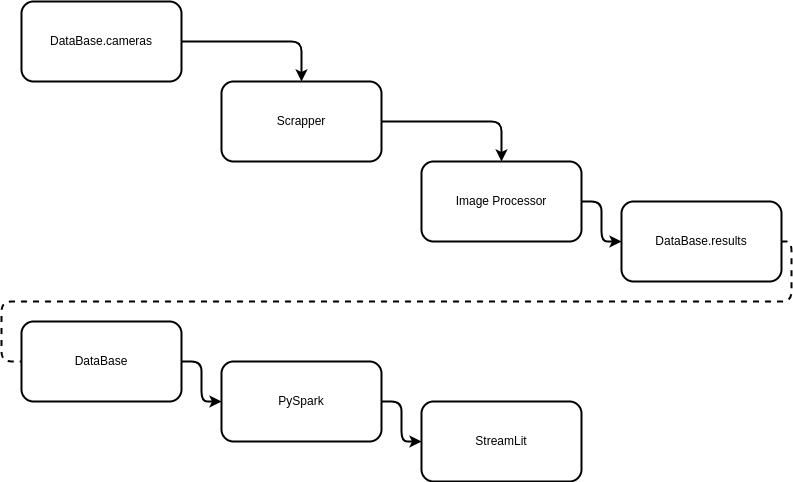

The diagram above was exported from draw.io. Its source (the exported page's mxGraphModel, read from the mxfile embedded in the PNG):
<mxGraphModel dx="996" dy="572" grid="1" gridSize="10" guides="1" tooltips="1" connect="1" arrows="1" fold="1" page="1" pageScale="1" pageWidth="850" pageHeight="1100" math="0" shadow="0">
  <root>
    <mxCell id="0" />
    <mxCell id="1" parent="0" />
    <mxCell id="4" style="edgeStyle=orthogonalEdgeStyle;html=1;exitX=1;exitY=0.5;exitDx=0;exitDy=0;entryX=0.5;entryY=0;entryDx=0;entryDy=0;strokeWidth=2;" parent="1" source="2" target="3" edge="1">
      <mxGeometry relative="1" as="geometry" />
    </mxCell>
    <mxCell id="2" value="DataBase.cameras" style="rounded=1;whiteSpace=wrap;html=1;strokeWidth=2;" parent="1" vertex="1">
      <mxGeometry x="80" y="80" width="160" height="80" as="geometry" />
    </mxCell>
    <mxCell id="7" style="edgeStyle=orthogonalEdgeStyle;html=1;exitX=1;exitY=0.5;exitDx=0;exitDy=0;entryX=0.5;entryY=0;entryDx=0;entryDy=0;strokeWidth=2;" parent="1" source="3" target="6" edge="1">
      <mxGeometry relative="1" as="geometry" />
    </mxCell>
    <mxCell id="3" value="Scrapper" style="rounded=1;whiteSpace=wrap;html=1;strokeWidth=2;" parent="1" vertex="1">
      <mxGeometry x="280" y="160" width="160" height="80" as="geometry" />
    </mxCell>
    <mxCell id="9" style="edgeStyle=orthogonalEdgeStyle;html=1;exitX=1;exitY=0.5;exitDx=0;exitDy=0;entryX=0;entryY=0.5;entryDx=0;entryDy=0;strokeWidth=2;" parent="1" source="6" target="8" edge="1">
      <mxGeometry relative="1" as="geometry" />
    </mxCell>
    <mxCell id="6" value="Image Processor" style="rounded=1;whiteSpace=wrap;html=1;strokeWidth=2;" parent="1" vertex="1">
      <mxGeometry x="480" y="240" width="160" height="80" as="geometry" />
    </mxCell>
    <mxCell id="16" style="edgeStyle=orthogonalEdgeStyle;html=1;exitX=1;exitY=0.5;exitDx=0;exitDy=0;strokeWidth=2;startArrow=none;startFill=0;endArrow=none;endFill=0;dashed=1;" edge="1" parent="1" source="8" target="12">
      <mxGeometry relative="1" as="geometry">
        <Array as="points">
          <mxPoint x="850" y="320" />
          <mxPoint x="850" y="380" />
          <mxPoint x="60" y="380" />
          <mxPoint x="60" y="440" />
        </Array>
      </mxGeometry>
    </mxCell>
    <mxCell id="8" value="DataBase.results" style="rounded=1;whiteSpace=wrap;html=1;strokeWidth=2;" parent="1" vertex="1">
      <mxGeometry x="680" y="280" width="160" height="80" as="geometry" />
    </mxCell>
    <mxCell id="18" style="edgeStyle=orthogonalEdgeStyle;html=1;exitX=1;exitY=0.5;exitDx=0;exitDy=0;entryX=0;entryY=0.5;entryDx=0;entryDy=0;strokeWidth=2;startArrow=none;startFill=0;endArrow=classic;endFill=1;" edge="1" parent="1" source="12" target="13">
      <mxGeometry relative="1" as="geometry" />
    </mxCell>
    <mxCell id="12" value="DataBase" style="rounded=1;whiteSpace=wrap;html=1;strokeWidth=2;" vertex="1" parent="1">
      <mxGeometry x="80" y="400" width="160" height="80" as="geometry" />
    </mxCell>
    <mxCell id="19" style="edgeStyle=orthogonalEdgeStyle;html=1;exitX=1;exitY=0.5;exitDx=0;exitDy=0;entryX=0;entryY=0.5;entryDx=0;entryDy=0;strokeWidth=2;startArrow=none;startFill=0;endArrow=classic;endFill=1;" edge="1" parent="1" source="13" target="14">
      <mxGeometry relative="1" as="geometry" />
    </mxCell>
    <mxCell id="13" value="PySpark" style="rounded=1;whiteSpace=wrap;html=1;strokeWidth=2;" vertex="1" parent="1">
      <mxGeometry x="280" y="440" width="160" height="80" as="geometry" />
    </mxCell>
    <mxCell id="14" value="StreamLit" style="rounded=1;whiteSpace=wrap;html=1;strokeWidth=2;" vertex="1" parent="1">
      <mxGeometry x="480" y="480" width="160" height="80" as="geometry" />
    </mxCell>
  </root>
</mxGraphModel>